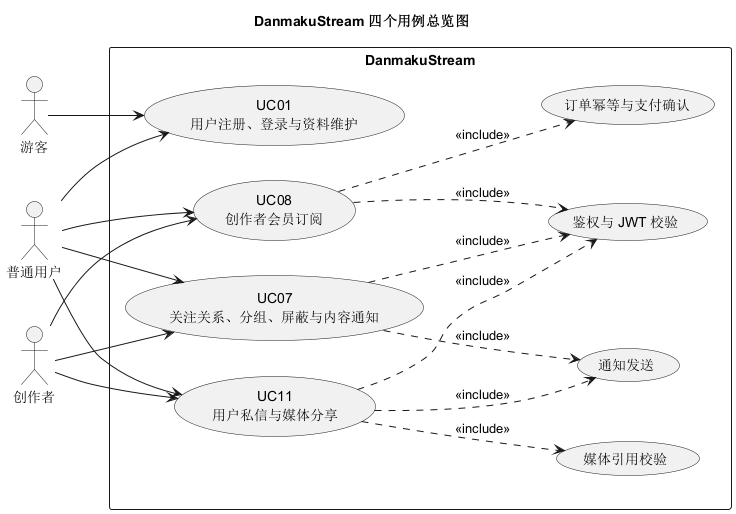

The diagram above was rendered by PlantUML. Its source (embedded in the PNG):
@startuml
title DanmakuStream 四个用例总览图
left to right direction
skinparam packageStyle rectangle
skinparam shadowing false

actor "游客" as Guest
actor "普通用户" as User
actor "创作者" as Creator

rectangle "DanmakuStream" {
  usecase "UC01\n用户注册、登录与资料维护" as UC01
  usecase "UC07\n关注关系、分组、屏蔽与内容通知" as UC07
  usecase "UC08\n创作者会员订阅" as UC08
  usecase "UC11\n用户私信与媒体分享" as UC11
  usecase "鉴权与 JWT 校验" as AUTH
  usecase "通知发送" as NOTIFY
  usecase "媒体引用校验" as MEDIA
  usecase "订单幂等与支付确认" as PAYMENT
}

Guest --> UC01
User --> UC01
User --> UC07
User --> UC08
User --> UC11
Creator --> UC07
Creator --> UC08
Creator --> UC11

UC07 ..> AUTH : <<include>>
UC08 ..> AUTH : <<include>>
UC11 ..> AUTH : <<include>>
UC07 ..> NOTIFY : <<include>>
UC08 ..> PAYMENT : <<include>>
UC11 ..> MEDIA : <<include>>
UC11 ..> NOTIFY : <<include>>
@enduml